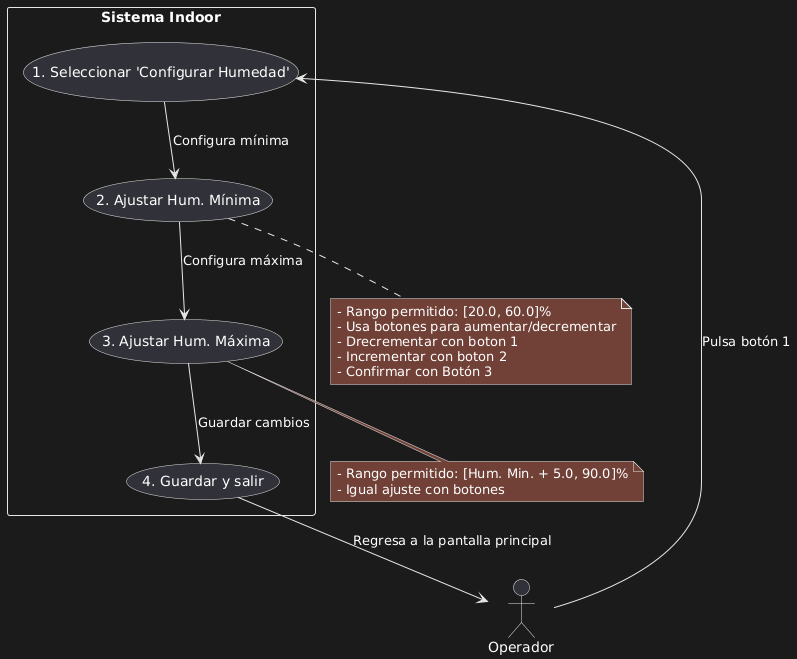

The diagram above was rendered by PlantUML. Its source (embedded in the PNG):
@startuml
actor Operador as A
rectangle "Sistema Indoor" as S {
  usecase "1. Seleccionar 'Configurar Humedad'" as UC1_1
  usecase "2. Ajustar Hum. Mínima" as UC1_2
  usecase "3. Ajustar Hum. Máxima" as UC1_3
  usecase "4. Guardar y salir" as UC1_4
}

A --> UC1_1 : Pulsa botón 1
UC1_1 --> UC1_2 : Configura mínima
UC1_2 --> UC1_3 : Configura máxima
UC1_3 --> UC1_4 : Guardar cambios
UC1_4 --> A : Regresa a la pantalla principal

note bottom of UC1_2
- Rango permitido: [20.0, 60.0]%
- Usa botones para aumentar/decrementar
- Drecrementar con boton 1
- Incrementar con boton 2
- Confirmar con Botón 3
end note

note bottom of UC1_3
- Rango permitido: [Hum. Min. + 5.0, 90.0]%
- Igual ajuste con botones
end note
@enduml